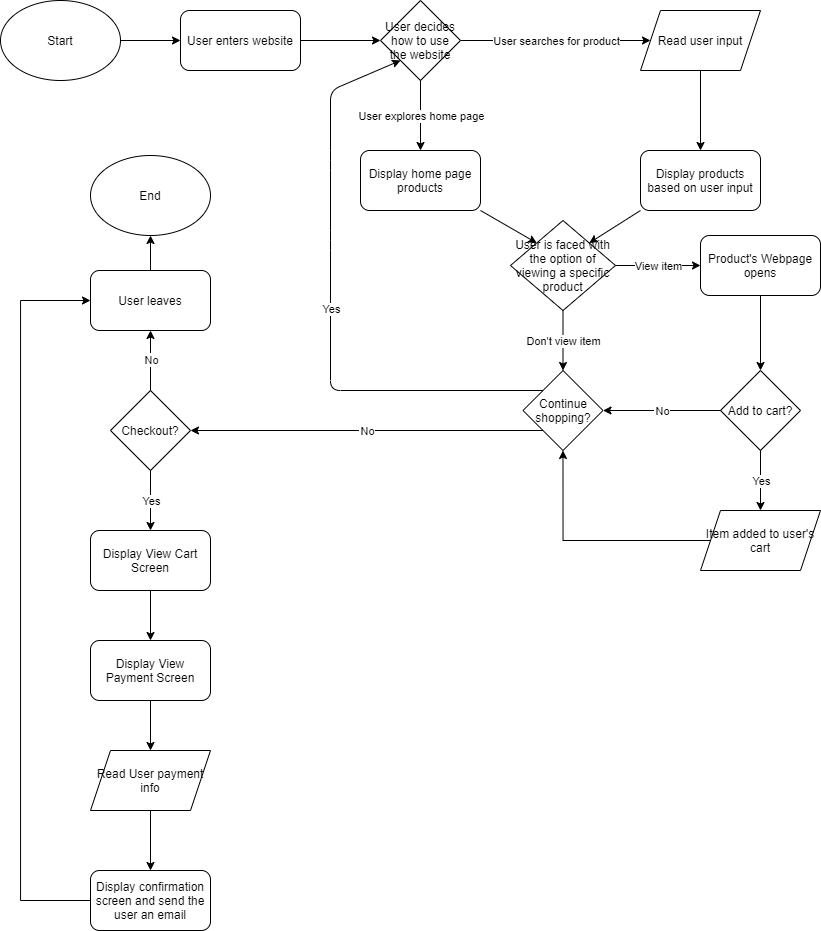

The diagram above was exported from draw.io. Its source (the exported page's mxGraphModel, read from the mxfile embedded in the PNG):
<mxGraphModel dx="1235" dy="628" grid="1" gridSize="10" guides="1" tooltips="1" connect="1" arrows="1" fold="1" page="1" pageScale="1" pageWidth="850" pageHeight="1100" math="0" shadow="0">
  <root>
    <mxCell id="0" />
    <mxCell id="1" parent="0" />
    <mxCell id="22" style="edgeStyle=orthogonalEdgeStyle;rounded=0;orthogonalLoop=1;jettySize=auto;html=1;exitX=1;exitY=0.5;exitDx=0;exitDy=0;entryX=0;entryY=0.5;entryDx=0;entryDy=0;" edge="1" parent="1" source="2" target="21">
      <mxGeometry relative="1" as="geometry" />
    </mxCell>
    <mxCell id="2" value="Start" style="ellipse;whiteSpace=wrap;html=1;" vertex="1" parent="1">
      <mxGeometry x="20" y="20" width="120" height="80" as="geometry" />
    </mxCell>
    <mxCell id="3" value="User decides how to use the website" style="rhombus;whiteSpace=wrap;html=1;" vertex="1" parent="1">
      <mxGeometry x="400" y="20" width="80" height="80" as="geometry" />
    </mxCell>
    <mxCell id="5" value="" style="endArrow=classic;html=1;exitX=1;exitY=0.5;exitDx=0;exitDy=0;entryX=0;entryY=0.5;entryDx=0;entryDy=0;" edge="1" parent="1" source="3" target="8">
      <mxGeometry relative="1" as="geometry">
        <mxPoint x="460" y="80" as="sourcePoint" />
        <mxPoint x="640" y="60" as="targetPoint" />
      </mxGeometry>
    </mxCell>
    <mxCell id="6" value="User searches for product" style="edgeLabel;resizable=0;html=1;align=center;verticalAlign=middle;" connectable="0" vertex="1" parent="5">
      <mxGeometry relative="1" as="geometry" />
    </mxCell>
    <mxCell id="14" style="edgeStyle=orthogonalEdgeStyle;rounded=0;orthogonalLoop=1;jettySize=auto;html=1;exitX=0.5;exitY=1;exitDx=0;exitDy=0;entryX=0.5;entryY=0;entryDx=0;entryDy=0;" edge="1" parent="1" source="8" target="13">
      <mxGeometry relative="1" as="geometry" />
    </mxCell>
    <mxCell id="8" value="Read user input" style="shape=parallelogram;perimeter=parallelogramPerimeter;whiteSpace=wrap;html=1;fixedSize=1;" vertex="1" parent="1">
      <mxGeometry x="660" y="30" width="120" height="60" as="geometry" />
    </mxCell>
    <mxCell id="9" value="Display home page products" style="rounded=1;whiteSpace=wrap;html=1;" vertex="1" parent="1">
      <mxGeometry x="380" y="170" width="120" height="60" as="geometry" />
    </mxCell>
    <mxCell id="11" value="" style="endArrow=classic;html=1;exitX=0.5;exitY=1;exitDx=0;exitDy=0;entryX=0.5;entryY=0;entryDx=0;entryDy=0;" edge="1" parent="1" source="3" target="9">
      <mxGeometry relative="1" as="geometry">
        <mxPoint x="480" y="130" as="sourcePoint" />
        <mxPoint x="580" y="130" as="targetPoint" />
      </mxGeometry>
    </mxCell>
    <mxCell id="12" value="User explores home page" style="edgeLabel;resizable=0;html=1;align=center;verticalAlign=middle;" connectable="0" vertex="1" parent="11">
      <mxGeometry relative="1" as="geometry" />
    </mxCell>
    <mxCell id="13" value="Display products based on user input" style="rounded=1;whiteSpace=wrap;html=1;" vertex="1" parent="1">
      <mxGeometry x="660" y="170" width="120" height="60" as="geometry" />
    </mxCell>
    <mxCell id="17" value="" style="endArrow=classic;html=1;exitX=1;exitY=1;exitDx=0;exitDy=0;entryX=0;entryY=0;entryDx=0;entryDy=0;" edge="1" parent="1" source="9" target="19">
      <mxGeometry width="50" height="50" relative="1" as="geometry">
        <mxPoint x="620" y="300" as="sourcePoint" />
        <mxPoint x="530" y="272" as="targetPoint" />
      </mxGeometry>
    </mxCell>
    <mxCell id="18" value="" style="endArrow=classic;html=1;exitX=0;exitY=1;exitDx=0;exitDy=0;entryX=1;entryY=0;entryDx=0;entryDy=0;" edge="1" parent="1" source="13" target="19">
      <mxGeometry width="50" height="50" relative="1" as="geometry">
        <mxPoint x="620" y="300" as="sourcePoint" />
        <mxPoint x="605" y="270" as="targetPoint" />
      </mxGeometry>
    </mxCell>
    <mxCell id="19" value="User is faced with the option of viewing a specific product" style="rhombus;whiteSpace=wrap;html=1;" vertex="1" parent="1">
      <mxGeometry x="530" y="240" width="105" height="90" as="geometry" />
    </mxCell>
    <mxCell id="23" style="edgeStyle=orthogonalEdgeStyle;rounded=0;orthogonalLoop=1;jettySize=auto;html=1;exitX=1;exitY=0.5;exitDx=0;exitDy=0;entryX=0;entryY=0.5;entryDx=0;entryDy=0;" edge="1" parent="1" source="21" target="3">
      <mxGeometry relative="1" as="geometry" />
    </mxCell>
    <mxCell id="21" value="User enters website" style="rounded=1;whiteSpace=wrap;html=1;" vertex="1" parent="1">
      <mxGeometry x="200" y="30" width="120" height="60" as="geometry" />
    </mxCell>
    <mxCell id="26" value="" style="endArrow=classic;html=1;exitX=1;exitY=0.5;exitDx=0;exitDy=0;entryX=0;entryY=0.5;entryDx=0;entryDy=0;" edge="1" parent="1" source="19" target="28">
      <mxGeometry relative="1" as="geometry">
        <mxPoint x="630" y="270" as="sourcePoint" />
        <mxPoint x="740" y="285" as="targetPoint" />
      </mxGeometry>
    </mxCell>
    <mxCell id="27" value="View item" style="edgeLabel;resizable=0;html=1;align=center;verticalAlign=middle;" connectable="0" vertex="1" parent="26">
      <mxGeometry relative="1" as="geometry" />
    </mxCell>
    <mxCell id="30" style="edgeStyle=orthogonalEdgeStyle;rounded=0;orthogonalLoop=1;jettySize=auto;html=1;exitX=0.5;exitY=1;exitDx=0;exitDy=0;entryX=0.5;entryY=0;entryDx=0;entryDy=0;" edge="1" parent="1" source="28" target="29">
      <mxGeometry relative="1" as="geometry" />
    </mxCell>
    <mxCell id="28" value="Product's Webpage opens" style="rounded=1;whiteSpace=wrap;html=1;" vertex="1" parent="1">
      <mxGeometry x="720" y="255" width="120" height="60" as="geometry" />
    </mxCell>
    <mxCell id="29" value="Add to cart?" style="rhombus;whiteSpace=wrap;html=1;" vertex="1" parent="1">
      <mxGeometry x="740" y="390" width="80" height="80" as="geometry" />
    </mxCell>
    <mxCell id="31" value="No" style="endArrow=classic;html=1;exitX=0;exitY=0.5;exitDx=0;exitDy=0;entryX=1;entryY=0.5;entryDx=0;entryDy=0;" edge="1" parent="1" source="29" target="37">
      <mxGeometry relative="1" as="geometry">
        <mxPoint x="650" y="330" as="sourcePoint" />
        <mxPoint x="660" y="430" as="targetPoint" />
      </mxGeometry>
    </mxCell>
    <mxCell id="32" value="No" style="edgeLabel;resizable=0;html=1;align=center;verticalAlign=middle;" connectable="0" vertex="1" parent="31">
      <mxGeometry relative="1" as="geometry" />
    </mxCell>
    <mxCell id="35" value="" style="endArrow=classic;html=1;exitX=0.5;exitY=1;exitDx=0;exitDy=0;entryX=0.5;entryY=0;entryDx=0;entryDy=0;" edge="1" parent="1" source="19" target="37">
      <mxGeometry relative="1" as="geometry">
        <mxPoint x="650" y="330" as="sourcePoint" />
        <mxPoint x="583" y="400" as="targetPoint" />
      </mxGeometry>
    </mxCell>
    <mxCell id="36" value="Don't view item" style="edgeLabel;resizable=0;html=1;align=center;verticalAlign=middle;" connectable="0" vertex="1" parent="35">
      <mxGeometry relative="1" as="geometry" />
    </mxCell>
    <mxCell id="37" value="Continue shopping?" style="rhombus;whiteSpace=wrap;html=1;" vertex="1" parent="1">
      <mxGeometry x="542.5" y="390" width="80" height="80" as="geometry" />
    </mxCell>
    <mxCell id="38" value="" style="endArrow=classic;html=1;exitX=0.5;exitY=1;exitDx=0;exitDy=0;entryX=0.5;entryY=0;entryDx=0;entryDy=0;" edge="1" parent="1" source="29" target="45">
      <mxGeometry relative="1" as="geometry">
        <mxPoint x="630" y="570" as="sourcePoint" />
        <mxPoint x="780" y="510" as="targetPoint" />
      </mxGeometry>
    </mxCell>
    <mxCell id="39" value="Yes" style="edgeLabel;resizable=0;html=1;align=center;verticalAlign=middle;" connectable="0" vertex="1" parent="38">
      <mxGeometry relative="1" as="geometry" />
    </mxCell>
    <mxCell id="68" style="edgeStyle=orthogonalEdgeStyle;rounded=0;orthogonalLoop=1;jettySize=auto;html=1;exitX=0;exitY=0.5;exitDx=0;exitDy=0;entryX=0.5;entryY=1;entryDx=0;entryDy=0;" edge="1" parent="1" source="45" target="37">
      <mxGeometry relative="1" as="geometry">
        <mxPoint x="580" y="560" as="targetPoint" />
      </mxGeometry>
    </mxCell>
    <mxCell id="45" value="Item added to user's cart" style="shape=parallelogram;perimeter=parallelogramPerimeter;whiteSpace=wrap;html=1;fixedSize=1;" vertex="1" parent="1">
      <mxGeometry x="720" y="530" width="120" height="60" as="geometry" />
    </mxCell>
    <mxCell id="50" value="No" style="endArrow=classic;html=1;exitX=0;exitY=1;exitDx=0;exitDy=0;entryX=1;entryY=0.5;entryDx=0;entryDy=0;" edge="1" parent="1" source="37" target="55">
      <mxGeometry relative="1" as="geometry">
        <mxPoint x="530" y="460" as="sourcePoint" />
        <mxPoint x="230" y="450" as="targetPoint" />
      </mxGeometry>
    </mxCell>
    <mxCell id="51" value="No" style="edgeLabel;resizable=0;html=1;align=center;verticalAlign=middle;" connectable="0" vertex="1" parent="50">
      <mxGeometry relative="1" as="geometry" />
    </mxCell>
    <mxCell id="52" value="" style="endArrow=classic;html=1;exitX=0;exitY=0;exitDx=0;exitDy=0;entryX=0;entryY=1;entryDx=0;entryDy=0;" edge="1" parent="1" source="37" target="3">
      <mxGeometry relative="1" as="geometry">
        <mxPoint x="562.5" y="420" as="sourcePoint" />
        <mxPoint x="420" y="90" as="targetPoint" />
        <Array as="points">
          <mxPoint x="350" y="410" />
          <mxPoint x="350" y="260" />
          <mxPoint x="350" y="180" />
          <mxPoint x="350" y="110" />
        </Array>
      </mxGeometry>
    </mxCell>
    <mxCell id="53" value="Yes" style="edgeLabel;resizable=0;html=1;align=center;verticalAlign=middle;" connectable="0" vertex="1" parent="52">
      <mxGeometry relative="1" as="geometry" />
    </mxCell>
    <mxCell id="55" value="Checkout?" style="rhombus;whiteSpace=wrap;html=1;" vertex="1" parent="1">
      <mxGeometry x="130" y="410" width="80" height="80" as="geometry" />
    </mxCell>
    <mxCell id="56" value="No" style="endArrow=classic;html=1;exitX=0.5;exitY=0;exitDx=0;exitDy=0;entryX=0.5;entryY=1;entryDx=0;entryDy=0;" edge="1" parent="1" source="55" target="58">
      <mxGeometry relative="1" as="geometry">
        <mxPoint x="217.5" y="300" as="sourcePoint" />
        <mxPoint x="170" y="320" as="targetPoint" />
      </mxGeometry>
    </mxCell>
    <mxCell id="57" value="No" style="edgeLabel;resizable=0;html=1;align=center;verticalAlign=middle;" connectable="0" vertex="1" parent="56">
      <mxGeometry relative="1" as="geometry" />
    </mxCell>
    <mxCell id="61" style="edgeStyle=orthogonalEdgeStyle;rounded=0;orthogonalLoop=1;jettySize=auto;html=1;exitX=0.5;exitY=0;exitDx=0;exitDy=0;entryX=0.5;entryY=1;entryDx=0;entryDy=0;" edge="1" parent="1" source="58" target="60">
      <mxGeometry relative="1" as="geometry" />
    </mxCell>
    <mxCell id="58" value="User leaves" style="rounded=1;whiteSpace=wrap;html=1;" vertex="1" parent="1">
      <mxGeometry x="110" y="290" width="120" height="60" as="geometry" />
    </mxCell>
    <mxCell id="60" value="End" style="ellipse;whiteSpace=wrap;html=1;" vertex="1" parent="1">
      <mxGeometry x="110" y="175" width="120" height="80" as="geometry" />
    </mxCell>
    <mxCell id="62" value="" style="endArrow=classic;html=1;exitX=0.5;exitY=1;exitDx=0;exitDy=0;entryX=0.5;entryY=0;entryDx=0;entryDy=0;" edge="1" parent="1" source="55" target="64">
      <mxGeometry relative="1" as="geometry">
        <mxPoint x="250" y="580" as="sourcePoint" />
        <mxPoint x="170" y="540" as="targetPoint" />
      </mxGeometry>
    </mxCell>
    <mxCell id="63" value="Yes" style="edgeLabel;resizable=0;html=1;align=center;verticalAlign=middle;" connectable="0" vertex="1" parent="62">
      <mxGeometry relative="1" as="geometry" />
    </mxCell>
    <mxCell id="66" style="edgeStyle=orthogonalEdgeStyle;rounded=0;orthogonalLoop=1;jettySize=auto;html=1;exitX=0.5;exitY=1;exitDx=0;exitDy=0;entryX=0.5;entryY=0;entryDx=0;entryDy=0;" edge="1" parent="1" source="64" target="65">
      <mxGeometry relative="1" as="geometry" />
    </mxCell>
    <mxCell id="64" value="Display View Cart Screen" style="rounded=1;whiteSpace=wrap;html=1;" vertex="1" parent="1">
      <mxGeometry x="110" y="550" width="120" height="60" as="geometry" />
    </mxCell>
    <mxCell id="70" style="edgeStyle=orthogonalEdgeStyle;rounded=0;orthogonalLoop=1;jettySize=auto;html=1;exitX=0.5;exitY=1;exitDx=0;exitDy=0;entryX=0.5;entryY=0;entryDx=0;entryDy=0;" edge="1" parent="1" source="65" target="69">
      <mxGeometry relative="1" as="geometry" />
    </mxCell>
    <mxCell id="65" value="Display View Payment Screen" style="rounded=1;whiteSpace=wrap;html=1;" vertex="1" parent="1">
      <mxGeometry x="110" y="660" width="120" height="60" as="geometry" />
    </mxCell>
    <mxCell id="72" style="edgeStyle=orthogonalEdgeStyle;rounded=0;orthogonalLoop=1;jettySize=auto;html=1;exitX=0.5;exitY=1;exitDx=0;exitDy=0;entryX=0.5;entryY=0;entryDx=0;entryDy=0;" edge="1" parent="1" source="69" target="71">
      <mxGeometry relative="1" as="geometry" />
    </mxCell>
    <mxCell id="69" value="Read User payment info" style="shape=parallelogram;perimeter=parallelogramPerimeter;whiteSpace=wrap;html=1;fixedSize=1;" vertex="1" parent="1">
      <mxGeometry x="110" y="770" width="120" height="60" as="geometry" />
    </mxCell>
    <mxCell id="73" style="edgeStyle=orthogonalEdgeStyle;rounded=0;orthogonalLoop=1;jettySize=auto;html=1;exitX=0;exitY=0.5;exitDx=0;exitDy=0;entryX=0;entryY=0.5;entryDx=0;entryDy=0;" edge="1" parent="1" source="71" target="58">
      <mxGeometry relative="1" as="geometry">
        <mxPoint x="40" y="320" as="targetPoint" />
        <Array as="points">
          <mxPoint x="40" y="920" />
          <mxPoint x="40" y="320" />
        </Array>
      </mxGeometry>
    </mxCell>
    <mxCell id="71" value="Display confirmation screen and send the user an email" style="rounded=1;whiteSpace=wrap;html=1;" vertex="1" parent="1">
      <mxGeometry x="110" y="890" width="120" height="60" as="geometry" />
    </mxCell>
  </root>
</mxGraphModel>